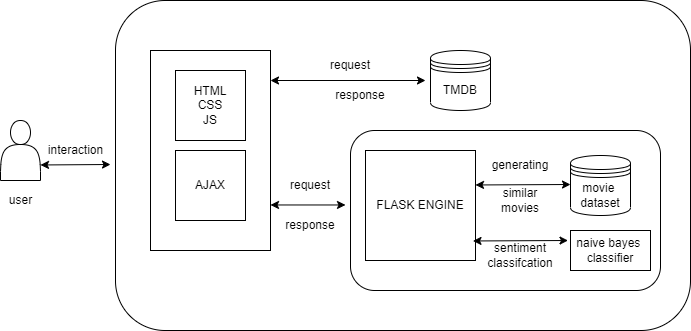

The diagram above was exported from draw.io. Its source (the exported page's mxGraphModel, read from the mxfile embedded in the PNG):
<mxGraphModel dx="1345" dy="576" grid="1" gridSize="10" guides="1" tooltips="1" connect="1" arrows="1" fold="1" page="1" pageScale="1" pageWidth="850" pageHeight="1100" math="0" shadow="0">
  <root>
    <mxCell id="0" />
    <mxCell id="1" parent="0" />
    <mxCell id="e0K4hTIczHZZdtJrL6bN-2" value="" style="rounded=1;whiteSpace=wrap;html=1;" vertex="1" parent="1">
      <mxGeometry x="175" y="100" width="575" height="330" as="geometry" />
    </mxCell>
    <mxCell id="e0K4hTIczHZZdtJrL6bN-4" value="" style="rounded=0;whiteSpace=wrap;html=1;" vertex="1" parent="1">
      <mxGeometry x="210" y="150" width="120" height="200" as="geometry" />
    </mxCell>
    <mxCell id="e0K4hTIczHZZdtJrL6bN-6" value="HTML&lt;br&gt;CSS&lt;br&gt;JS" style="whiteSpace=wrap;html=1;aspect=fixed;" vertex="1" parent="1">
      <mxGeometry x="235" y="170" width="70" height="70" as="geometry" />
    </mxCell>
    <mxCell id="e0K4hTIczHZZdtJrL6bN-7" value="AJAX" style="whiteSpace=wrap;html=1;aspect=fixed;" vertex="1" parent="1">
      <mxGeometry x="235" y="250" width="70" height="70" as="geometry" />
    </mxCell>
    <mxCell id="e0K4hTIczHZZdtJrL6bN-10" value="" style="endArrow=classic;startArrow=classic;html=1;rounded=0;" edge="1" parent="1">
      <mxGeometry width="50" height="50" relative="1" as="geometry">
        <mxPoint x="330" y="180" as="sourcePoint" />
        <mxPoint x="485" y="180" as="targetPoint" />
      </mxGeometry>
    </mxCell>
    <mxCell id="e0K4hTIczHZZdtJrL6bN-11" value="TMDB" style="shape=datastore;whiteSpace=wrap;html=1;" vertex="1" parent="1">
      <mxGeometry x="490" y="150" width="60" height="60" as="geometry" />
    </mxCell>
    <mxCell id="e0K4hTIczHZZdtJrL6bN-12" value="request" style="text;html=1;strokeColor=none;fillColor=none;align=center;verticalAlign=middle;whiteSpace=wrap;rounded=0;" vertex="1" parent="1">
      <mxGeometry x="380" y="150" width="60" height="30" as="geometry" />
    </mxCell>
    <mxCell id="e0K4hTIczHZZdtJrL6bN-13" value="response" style="text;html=1;strokeColor=none;fillColor=none;align=center;verticalAlign=middle;whiteSpace=wrap;rounded=0;" vertex="1" parent="1">
      <mxGeometry x="390" y="180" width="60" height="30" as="geometry" />
    </mxCell>
    <mxCell id="e0K4hTIczHZZdtJrL6bN-14" value="" style="rounded=1;whiteSpace=wrap;html=1;" vertex="1" parent="1">
      <mxGeometry x="410" y="230" width="310" height="160" as="geometry" />
    </mxCell>
    <mxCell id="e0K4hTIczHZZdtJrL6bN-15" value="FLASK ENGINE" style="whiteSpace=wrap;html=1;aspect=fixed;" vertex="1" parent="1">
      <mxGeometry x="425" y="250" width="110" height="110" as="geometry" />
    </mxCell>
    <mxCell id="e0K4hTIczHZZdtJrL6bN-16" value="movie&amp;nbsp;&lt;br&gt;dataset" style="shape=datastore;whiteSpace=wrap;html=1;" vertex="1" parent="1">
      <mxGeometry x="630" y="255" width="60" height="60" as="geometry" />
    </mxCell>
    <mxCell id="e0K4hTIczHZZdtJrL6bN-17" value="" style="endArrow=classic;startArrow=classic;html=1;rounded=0;" edge="1" parent="1">
      <mxGeometry width="50" height="50" relative="1" as="geometry">
        <mxPoint x="535" y="284.47" as="sourcePoint" />
        <mxPoint x="630" y="284" as="targetPoint" />
      </mxGeometry>
    </mxCell>
    <mxCell id="e0K4hTIczHZZdtJrL6bN-18" value="generating" style="text;html=1;strokeColor=none;fillColor=none;align=center;verticalAlign=middle;whiteSpace=wrap;rounded=0;" vertex="1" parent="1">
      <mxGeometry x="550" y="250" width="60" height="30" as="geometry" />
    </mxCell>
    <mxCell id="e0K4hTIczHZZdtJrL6bN-19" value="similar movies" style="text;html=1;strokeColor=none;fillColor=none;align=center;verticalAlign=middle;whiteSpace=wrap;rounded=0;" vertex="1" parent="1">
      <mxGeometry x="550" y="285" width="60" height="30" as="geometry" />
    </mxCell>
    <mxCell id="e0K4hTIczHZZdtJrL6bN-20" value="naive bayes &lt;br&gt;classifier" style="rounded=0;whiteSpace=wrap;html=1;" vertex="1" parent="1">
      <mxGeometry x="630" y="330" width="80" height="40" as="geometry" />
    </mxCell>
    <mxCell id="e0K4hTIczHZZdtJrL6bN-24" value="" style="endArrow=classic;startArrow=classic;html=1;rounded=0;" edge="1" parent="1">
      <mxGeometry width="50" height="50" relative="1" as="geometry">
        <mxPoint x="532.5" y="340.47" as="sourcePoint" />
        <mxPoint x="627.5" y="340" as="targetPoint" />
      </mxGeometry>
    </mxCell>
    <mxCell id="e0K4hTIczHZZdtJrL6bN-25" value="sentiment&lt;br&gt;classifcation" style="text;html=1;strokeColor=none;fillColor=none;align=center;verticalAlign=middle;whiteSpace=wrap;rounded=0;" vertex="1" parent="1">
      <mxGeometry x="550" y="340" width="60" height="30" as="geometry" />
    </mxCell>
    <mxCell id="e0K4hTIczHZZdtJrL6bN-26" value="" style="endArrow=classic;startArrow=classic;html=1;rounded=0;" edge="1" parent="1">
      <mxGeometry width="50" height="50" relative="1" as="geometry">
        <mxPoint x="330" y="304.47" as="sourcePoint" />
        <mxPoint x="405" y="304.47" as="targetPoint" />
      </mxGeometry>
    </mxCell>
    <mxCell id="e0K4hTIczHZZdtJrL6bN-27" value="request" style="text;html=1;strokeColor=none;fillColor=none;align=center;verticalAlign=middle;whiteSpace=wrap;rounded=0;" vertex="1" parent="1">
      <mxGeometry x="340" y="270" width="60" height="30" as="geometry" />
    </mxCell>
    <mxCell id="e0K4hTIczHZZdtJrL6bN-28" value="response" style="text;html=1;strokeColor=none;fillColor=none;align=center;verticalAlign=middle;whiteSpace=wrap;rounded=0;" vertex="1" parent="1">
      <mxGeometry x="340" y="310" width="60" height="30" as="geometry" />
    </mxCell>
    <mxCell id="e0K4hTIczHZZdtJrL6bN-29" value="" style="shape=actor;whiteSpace=wrap;html=1;" vertex="1" parent="1">
      <mxGeometry x="60" y="220" width="40" height="60" as="geometry" />
    </mxCell>
    <mxCell id="e0K4hTIczHZZdtJrL6bN-32" value="user" style="text;html=1;align=center;verticalAlign=middle;resizable=0;points=[];autosize=1;strokeColor=none;fillColor=none;" vertex="1" parent="1">
      <mxGeometry x="60" y="290" width="40" height="20" as="geometry" />
    </mxCell>
    <mxCell id="e0K4hTIczHZZdtJrL6bN-34" value="" style="endArrow=classic;startArrow=classic;html=1;rounded=0;" edge="1" parent="1">
      <mxGeometry width="50" height="50" relative="1" as="geometry">
        <mxPoint x="100" y="264.47" as="sourcePoint" />
        <mxPoint x="170" y="264" as="targetPoint" />
      </mxGeometry>
    </mxCell>
    <mxCell id="e0K4hTIczHZZdtJrL6bN-35" value="interaction" style="text;html=1;align=center;verticalAlign=middle;resizable=0;points=[];autosize=1;strokeColor=none;fillColor=none;" vertex="1" parent="1">
      <mxGeometry x="100" y="240" width="70" height="20" as="geometry" />
    </mxCell>
  </root>
</mxGraphModel>